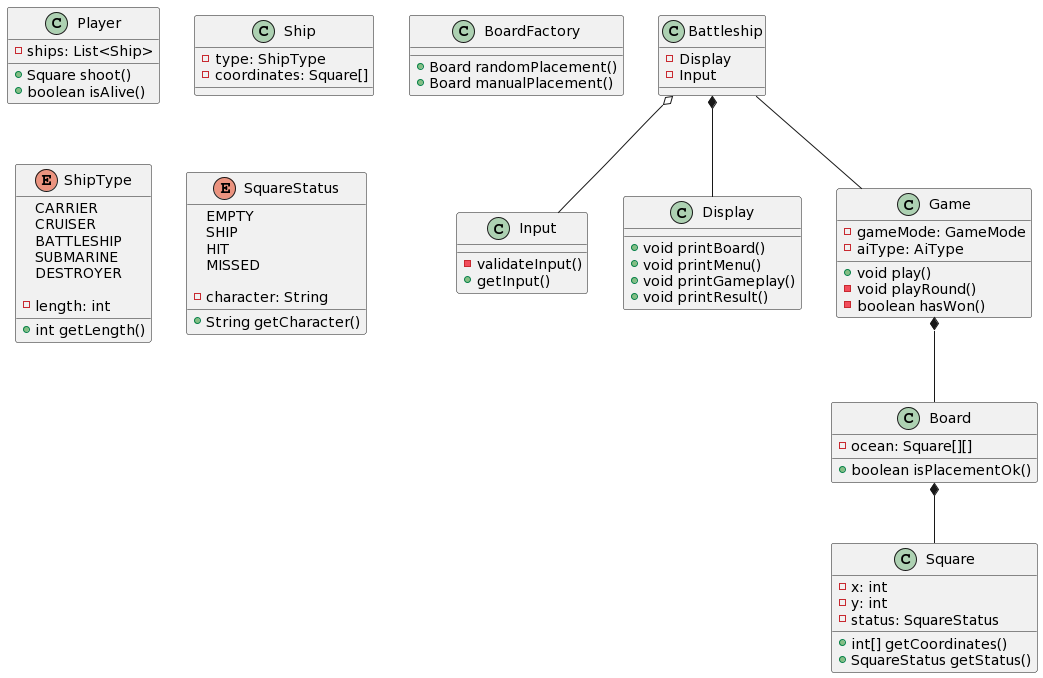

The diagram above was rendered by PlantUML. Its source (embedded in the PNG):
@startuml
class Input {
- validateInput()
+ getInput()
}
  class Display {
+ void printBoard()
+ void printMenu()
+ void printGameplay()
+ void printResult()
}

  class Battleship {
- Display
- Input
}
  class Game {
- gameMode: GameMode
- aiType: AiType
+ void play()
- void playRound()
- boolean hasWon()

}
  class Player {
- ships: List<Ship>
+ Square shoot()
+ boolean isAlive()
}
  class Ship {
- type: ShipType
- coordinates: Square[]
}
  class Square {
- x: int
- y: int
- status: SquareStatus
+  int[] getCoordinates()
+ SquareStatus getStatus()
}
  class Board {
- ocean: Square[][]
+ boolean isPlacementOk()
}
  class BoardFactory {
+ Board randomPlacement()
+ Board manualPlacement()
}
  enum ShipType {
CARRIER
CRUISER
BATTLESHIP
SUBMARINE
DESTROYER

- length: int
+ int getLength()
}
  enum SquareStatus {
EMPTY
SHIP
HIT
MISSED

- character: String
+ String getCharacter()
}


Battleship *-- Display
Battleship o-- Input
Battleship -- Game
Game *-- Board
Board *-- Square
@enduml